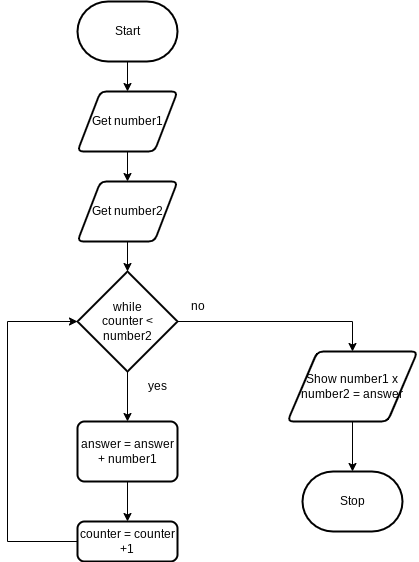

The diagram above was exported from draw.io. Its source (the exported page's mxGraphModel, read from the mxfile embedded in the PNG):
<mxGraphModel dx="1086" dy="743" grid="1" gridSize="10" guides="1" tooltips="1" connect="1" arrows="1" fold="1" page="1" pageScale="1" pageWidth="850" pageHeight="1100" math="0" shadow="0">
  <root>
    <mxCell id="0" />
    <mxCell id="1" parent="0" />
    <mxCell id="4" style="edgeStyle=orthogonalEdgeStyle;html=1;exitX=0.5;exitY=1;exitDx=0;exitDy=0;exitPerimeter=0;rounded=0;entryX=0.5;entryY=0;entryDx=0;entryDy=0;" edge="1" parent="1" source="2" target="5">
      <mxGeometry relative="1" as="geometry">
        <mxPoint x="290" y="110" as="targetPoint" />
      </mxGeometry>
    </mxCell>
    <mxCell id="2" value="Start" style="strokeWidth=2;html=1;shape=mxgraph.flowchart.terminator;whiteSpace=wrap;" parent="1" vertex="1">
      <mxGeometry x="240" y="10" width="100" height="60" as="geometry" />
    </mxCell>
    <mxCell id="18" style="edgeStyle=orthogonalEdgeStyle;rounded=0;html=1;exitX=0;exitY=0.5;exitDx=0;exitDy=0;entryX=0;entryY=0.5;entryDx=0;entryDy=0;entryPerimeter=0;" edge="1" parent="1" source="12" target="9">
      <mxGeometry relative="1" as="geometry">
        <Array as="points">
          <mxPoint x="170" y="550" />
          <mxPoint x="170" y="330" />
        </Array>
      </mxGeometry>
    </mxCell>
    <mxCell id="3" value="Stop" style="strokeWidth=2;html=1;shape=mxgraph.flowchart.terminator;whiteSpace=wrap;" parent="1" vertex="1">
      <mxGeometry x="465" y="480" width="100" height="60" as="geometry" />
    </mxCell>
    <mxCell id="6" style="edgeStyle=orthogonalEdgeStyle;rounded=0;html=1;exitX=0.5;exitY=1;exitDx=0;exitDy=0;entryX=0.5;entryY=0;entryDx=0;entryDy=0;" edge="1" parent="1" source="5" target="7">
      <mxGeometry relative="1" as="geometry">
        <mxPoint x="290" y="210" as="targetPoint" />
      </mxGeometry>
    </mxCell>
    <mxCell id="5" value="Get number1" style="shape=parallelogram;html=1;strokeWidth=2;perimeter=parallelogramPerimeter;whiteSpace=wrap;rounded=1;arcSize=12;size=0.23;" vertex="1" parent="1">
      <mxGeometry x="240" y="100" width="100" height="60" as="geometry" />
    </mxCell>
    <mxCell id="10" style="edgeStyle=orthogonalEdgeStyle;rounded=0;html=1;exitX=0.5;exitY=1;exitDx=0;exitDy=0;entryX=0.5;entryY=0;entryDx=0;entryDy=0;entryPerimeter=0;" edge="1" parent="1" source="7" target="9">
      <mxGeometry relative="1" as="geometry" />
    </mxCell>
    <mxCell id="7" value="Get&amp;nbsp;number2" style="shape=parallelogram;html=1;strokeWidth=2;perimeter=parallelogramPerimeter;whiteSpace=wrap;rounded=1;arcSize=12;size=0.23;" vertex="1" parent="1">
      <mxGeometry x="240" y="190" width="100" height="60" as="geometry" />
    </mxCell>
    <mxCell id="14" style="edgeStyle=orthogonalEdgeStyle;rounded=0;html=1;exitX=0.5;exitY=1;exitDx=0;exitDy=0;exitPerimeter=0;entryX=0.5;entryY=0;entryDx=0;entryDy=0;" edge="1" parent="1" source="9" target="11">
      <mxGeometry relative="1" as="geometry" />
    </mxCell>
    <mxCell id="16" style="edgeStyle=orthogonalEdgeStyle;rounded=0;html=1;exitX=1;exitY=0.5;exitDx=0;exitDy=0;exitPerimeter=0;entryX=0.5;entryY=0;entryDx=0;entryDy=0;" edge="1" parent="1" source="9" target="13">
      <mxGeometry relative="1" as="geometry" />
    </mxCell>
    <mxCell id="9" value="while&lt;br&gt;counter &amp;lt; number2" style="strokeWidth=2;html=1;shape=mxgraph.flowchart.decision;whiteSpace=wrap;" vertex="1" parent="1">
      <mxGeometry x="240" y="280" width="100" height="100" as="geometry" />
    </mxCell>
    <mxCell id="15" style="edgeStyle=orthogonalEdgeStyle;rounded=0;html=1;exitX=0.5;exitY=1;exitDx=0;exitDy=0;entryX=0.5;entryY=0;entryDx=0;entryDy=0;" edge="1" parent="1" source="11" target="12">
      <mxGeometry relative="1" as="geometry" />
    </mxCell>
    <mxCell id="11" value="answer = answer + number1" style="rounded=1;whiteSpace=wrap;html=1;absoluteArcSize=1;arcSize=14;strokeWidth=2;" vertex="1" parent="1">
      <mxGeometry x="240" y="430" width="100" height="60" as="geometry" />
    </mxCell>
    <mxCell id="12" value="counter = counter +1" style="rounded=1;whiteSpace=wrap;html=1;absoluteArcSize=1;arcSize=14;strokeWidth=2;" vertex="1" parent="1">
      <mxGeometry x="240" y="530" width="100" height="40" as="geometry" />
    </mxCell>
    <mxCell id="19" style="edgeStyle=orthogonalEdgeStyle;rounded=0;html=1;exitX=0.5;exitY=1;exitDx=0;exitDy=0;entryX=0.5;entryY=0;entryDx=0;entryDy=0;entryPerimeter=0;" edge="1" parent="1" source="13" target="3">
      <mxGeometry relative="1" as="geometry" />
    </mxCell>
    <mxCell id="13" value="Show number1 x number2 = answer" style="shape=parallelogram;html=1;strokeWidth=2;perimeter=parallelogramPerimeter;whiteSpace=wrap;rounded=1;arcSize=12;size=0.23;" vertex="1" parent="1">
      <mxGeometry x="450" y="360" width="130" height="70" as="geometry" />
    </mxCell>
    <mxCell id="20" value="no" style="text;html=1;align=center;verticalAlign=middle;resizable=0;points=[];autosize=1;strokeColor=none;fillColor=none;" vertex="1" parent="1">
      <mxGeometry x="340" y="300" width="40" height="30" as="geometry" />
    </mxCell>
    <mxCell id="21" value="yes" style="text;html=1;align=center;verticalAlign=middle;resizable=0;points=[];autosize=1;strokeColor=none;fillColor=none;" vertex="1" parent="1">
      <mxGeometry x="300" y="380" width="40" height="30" as="geometry" />
    </mxCell>
  </root>
</mxGraphModel>